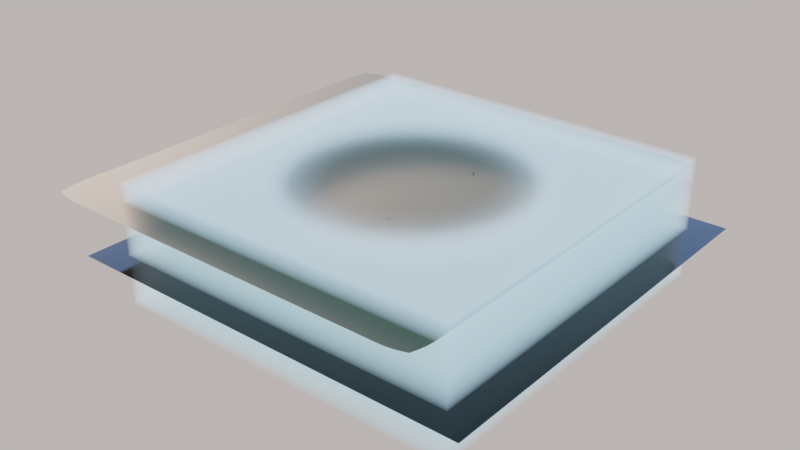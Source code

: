 # Source: terrain.blend  (saved by Blender 2.93.21; exported with 4.5.12 LTS)
import bpy
from mathutils import Matrix  # noqa: F401  (used for matrix-valued properties, if any)

bpy.ops.wm.read_factory_settings(use_empty=True)
scene = bpy.context.scene
scene.name = 'tropical'

# ---- collections
col_tropical_collection = bpy.data.collections.new('tropical collection'); scene.collection.children.link(col_tropical_collection)

# ---- materials (node trees are filled in below, after node groups)
mat_tropical_basic_terrain = bpy.data.materials.new('Tropical basic terrain')
mat_tropical_basic_terrain.use_transparent_shadow = False
mat_fog = bpy.data.materials.new('fog')
mat_fog.use_transparent_shadow = False
mat_water_basic_001 = bpy.data.materials.new('water basic.001')
mat_water_basic_001.use_transparent_shadow = False

# ---- material node trees
mat_tropical_basic_terrain.use_nodes = True; mat_tropical_basic_terrain.node_tree.nodes.clear()
mat_fog.use_nodes = True; mat_fog.node_tree.nodes.clear()
_N = mat_fog.node_tree.nodes; _L = mat_fog.node_tree.links
n0 = _N.new('ShaderNodeOutputMaterial'); n0.name = 'Material Output'; n0.location = (300, 300)
n1 = _N.new('ShaderNodeVolumePrincipled'); n1.name = 'Principled Volume'; n1.location = (-103, 299)
n1.inputs[0].default_value = (0.4895, 0.6519, 0.7174, 1.0)
n1.inputs[4].default_value = 0.1727
n1.inputs[5].default_value = (0.03369, 0.03369, 0.03369, 1.0)
n1.inputs[7].default_value = (0.2546, 0.3873, 0.4298, 1.0)
n2 = _N.new('ShaderNodeTexGradient'); n2.name = 'Gradient Texture'; n2.location = (-687, 111)
n2.gradient_type = 'SPHERICAL'
n3 = _N.new('ShaderNodeMapping'); n3.name = 'Mapping'; n3.location = (-993, 203)
n3.inputs[1].default_value = (-1.39, -1.37, -0.8)
n3.inputs[3].default_value = (2.8, 2.8, 1.0)
n4 = _N.new('ShaderNodeTexCoord'); n4.name = 'Texture Coordinate'; n4.location = (-1196, 150)
n5 = _N.new('ShaderNodeValToRGB'); n5.name = 'ColorRamp'; n5.location = (-511, 192)
n5.color_ramp.interpolation = 'B_SPLINE'
while len(n5.color_ramp.elements) > 1: n5.color_ramp.elements.remove(n5.color_ramp.elements[-1])
n5.color_ramp.elements[0].position = 0.0; n5.color_ramp.elements[0].color = (0.3858, 0.3858, 0.3858, 1.0)
_e = n5.color_ramp.elements.new(0.1636); _e.color = (0.0, 0.0, 0.0, 1.0)
_e = n5.color_ramp.elements.new(0.5364); _e.color = (0.0, 0.0, 0.0, 1.0)
_L.new(n1.outputs[0], n0.inputs[1])
_L.new(n4.outputs[0], n3.inputs[0])
_L.new(n3.outputs[0], n2.inputs[0])
_L.new(n2.outputs[1], n5.inputs[0])
_L.new(n5.outputs[0], n1.inputs[6])
_L.new(n5.outputs[0], n1.inputs[2])
n0.is_active_output = True
mat_water_basic_001.use_nodes = True; mat_water_basic_001.node_tree.nodes.clear()

# ---- world
world_basic_sky = bpy.data.worlds.new('Basic Sky'); scene.world = world_basic_sky
world_basic_sky.use_nodes = True; world_basic_sky.node_tree.nodes.clear()
_N = world_basic_sky.node_tree.nodes; _L = world_basic_sky.node_tree.links
n0 = _N.new('NodeFrame'); n0.name = 'Frame'; n0.location = (-1189, 953)
n0.label = 'Insert here HDRI map'
n0.width = 1351
n1 = _N.new('ShaderNodeOutputWorld'); n1.name = 'World Output'; n1.location = (542, 300)
n2 = _N.new('ShaderNodeValToRGB'); n2.name = 'ColorRamp'; n2.location = (-324, 316)
n2.color_ramp.interpolation = 'B_SPLINE'
while len(n2.color_ramp.elements) > 1: n2.color_ramp.elements.remove(n2.color_ramp.elements[-1])
n2.color_ramp.elements[0].position = 0.0; n2.color_ramp.elements[0].color = (0.0363, 0.01686, 0.007901, 1.0)
_e = n2.color_ramp.elements.new(0.05); _e.color = (0.6109, 0.6133, 0.6206, 1.0)
_e = n2.color_ramp.elements.new(0.2091); _e.color = (0.3762, 0.5604, 1.0, 1.0)
_e = n2.color_ramp.elements.new(0.7); _e.color = (0.04394, 0.1083, 0.3, 1.0)
n3 = _N.new('ShaderNodeTexCoord'); n3.name = 'Texture Coordinate'; n3.location = (-1146, 333)
n4 = _N.new('ShaderNodeMapping'); n4.name = 'Mapping'; n4.location = (-976, 355)
n4.inputs[1].default_value = (0.06, 0.0, 0.0)
n4.inputs[2].default_value = (0.0, 1.571, 0.0)
n5 = _N.new('ShaderNodeTexGradient'); n5.name = 'Gradient Texture'; n5.location = (-609, 272)
n6 = _N.new('ShaderNodeBackground'); n6.name = 'Background'; n6.location = (325, 319)
n6.inputs[1].default_value = 4.0
n7 = _N.new('ShaderNodeMix'); n7.name = 'Mix'; n7.location = (1181, -270)
n7.data_type = 'RGBA'
n7.inputs[0].default_value = 0.8583
n8 = _N.new('ShaderNodeTexCoord'); n8.name = 'Texture Coordinate.001'; n8.location = (30, -211)
n8.object = None
n9 = _N.new('ShaderNodeTexEnvironment'); n9.name = 'Environment Texture'; n9.location = (522, -30)
n9.width = 301
n10 = _N.new('ShaderNodeBrightContrast'); n10.name = 'Bright/Contrast'; n10.location = (1014, -305)
n10.inputs[1].default_value = -1.4
n10.inputs[2].default_value = 0.8
n11 = _N.new('ShaderNodeHueSaturation'); n11.name = 'Hue Saturation Value'; n11.location = (834, -263)
n11.inputs[0].default_value = 0.61
n11.inputs[2].default_value = 0.32
n12 = _N.new('ShaderNodeMapping'); n12.name = 'Mapping.001'; n12.location = (204, -109)
n7.parent = n0
n8.parent = n0
n9.parent = n0
n10.parent = n0
n11.parent = n0
n12.parent = n0
_L.new(n6.outputs[0], n1.inputs[0])
_L.new(n5.outputs[0], n2.inputs[0])
_L.new(n3.outputs[0], n4.inputs[0])
_L.new(n4.outputs[0], n5.inputs[0])
_L.new(n9.outputs[0], n11.inputs[4])
_L.new(n2.outputs[0], n7.inputs[7])
_L.new(n7.outputs[2], n6.inputs[0])
_L.new(n12.outputs[0], n9.inputs[0])
_L.new(n11.outputs[0], n10.inputs[0])
_L.new(n10.outputs[0], n7.inputs[6])
_L.new(n8.outputs[0], n12.inputs[0])
n1.is_active_output = True
world_basic_sky.color = (0.05088, 0.05088, 0.05088)
world_basic_sky.use_sun_shadow = False
world_basic_sky.sun_shadow_jitter_overblur = 0.0

# ---- lights
light_light = bpy.data.lights.new('Light', 'SUN')
light_light.color = (1.0, 0.7084, 0.5496)
light_light.transmission_factor = 0.0
light_light.cutoff_distance = 30.0
light_light.angle = 0.07018
light_light.energy = 5.98
light_light.shadow_buffer_clip_start = 1.001
light_light.shadow_soft_size = 0.1
light_light.shadow_cascade_max_distance = 1000.0

# ---- meshes
me_plane = bpy.data.meshes.new('Plane')
me_plane.from_pydata([(-1.498, -1.498, -1.16e-09), (1.498, -1.498, -1.16e-09), (-1.498, 1.498, -1.16e-09), (1.498, 1.498, -1.16e-09), (-1.498, 1.226, -1.16e-09), (-1.498, 0.9533, -1.16e-09), (-1.498, 0.6809, -1.16e-09), (-1.498, 0.4086, -1.16e-09), (-1.498, 0.1362, -1.16e-09), (-1.498, -0.1362, -1.16e-09), (-1.498, -0.4086, -1.16e-09), (-1.498, -0.6809, -1.16e-09), (-1.498, -0.9533, -1.16e-09), (-1.498, -1.226, -1.16e-09), (-1.226, -1.498, -1.16e-09), (-0.9533, -1.498, -1.16e-09), (-0.6809, -1.498, -1.16e-09), (-0.4086, -1.498, -1.16e-09), (-0.1362, -1.498, -1.16e-09), (0.1362, -1.498, -1.16e-09), (0.4086, -1.498, -1.16e-09), (0.6809, -1.498, -1.16e-09), (0.9533, -1.498, -1.16e-09), (1.226, -1.498, -1.16e-09), (1.498, -1.226, -1.16e-09), (1.498, -0.9533, -1.16e-09), (1.498, -0.6809, -1.16e-09), (1.498, -0.4086, -1.16e-09), (1.498, -0.1362, -1.16e-09), (1.498, 0.1362, -1.16e-09), (1.498, 0.4086, -1.16e-09), (1.498, 0.6809, -1.16e-09), (1.498, 0.9533, -1.16e-09), (1.498, 1.226, -1.16e-09), (1.226, 1.498, -1.16e-09), (0.9533, 1.498, -1.16e-09), (0.6809, 1.498, -1.16e-09), (0.4086, 1.498, -1.16e-09), (0.1362, 1.498, -1.16e-09), (-0.1362, 1.498, -1.16e-09), (-0.4086, 1.498, -1.16e-09), (-0.6809, 1.498, -1.16e-09), (-0.9533, 1.498, -1.16e-09), (-1.226, 1.498, -1.16e-09), (-0.8182, -0.8182, 0.0), (-0.8182, -0.6364, 0.0), (-0.8182, -0.4545, 0.0), (-0.8182, -0.2727, 0.0), (-0.8182, -0.09091, 0.0), (-0.8182, 0.09091, 0.0), (-0.8182, 0.2727, 0.0), (-0.8182, 0.4545, 0.0), (-0.8182, 0.6364, 0.0), (-0.8182, 0.8182, 0.0), (-0.6364, -0.8182, 0.0), (-0.6364, 0.8182, 0.0), (-0.4545, -0.8182, 0.0), (-0.4545, 0.8182, 0.0), (-0.2727, -0.8182, 0.0), (-0.2727, 0.8182, 0.0), (-0.09091, -0.8182, 0.0), (-0.09091, 0.8182, 0.0), (0.09091, -0.8182, 0.0), (0.09091, 0.8182, 0.0), (0.2727, -0.8182, 0.0), (0.2727, 0.8182, 0.0), (0.4545, -0.8182, 0.0), (0.4545, 0.8182, 0.0), (0.6364, -0.8182, 0.0), (0.6364, 0.8182, 0.0), (0.8182, -0.8182, 0.0), (0.8182, -0.6364, 0.0), (0.8182, -0.4545, 0.0), (0.8182, -0.2727, 0.0), (0.8182, -0.09091, 0.0), (0.8182, 0.09091, 0.0), (0.8182, 0.2727, 0.0), (0.8182, 0.4545, 0.0), (0.8182, 0.6364, 0.0), (0.8182, 0.8182, 0.0)], [], [(79, 33, 3, 34), (4, 53, 43, 2), (53, 55, 42, 43), (55, 57, 41, 42), (57, 59, 40, 41), (59, 61, 39, 40), (61, 63, 38, 39), (63, 65, 37, 38), (65, 67, 36, 37), (67, 69, 35, 36), (69, 79, 34, 35), (0, 14, 44, 13), (13, 44, 45, 12), (12, 45, 46, 11), (11, 46, 47, 10), (10, 47, 48, 9), (9, 48, 49, 8), (8, 49, 50, 7), (7, 50, 51, 6), (6, 51, 52, 5), (5, 52, 53, 4), (14, 15, 54, 44), (15, 16, 56, 54), (16, 17, 58, 56), (17, 18, 60, 58), (18, 19, 62, 60), (19, 20, 64, 62), (20, 21, 66, 64), (21, 22, 68, 66), (22, 23, 70, 68), (23, 1, 24, 70), (70, 24, 25, 71), (71, 25, 26, 72), (72, 26, 27, 73), (73, 27, 28, 74), (74, 28, 29, 75), (75, 29, 30, 76), (76, 30, 31, 77), (77, 31, 32, 78), (78, 32, 33, 79)])
me_plane.polygons.foreach_set('use_smooth', [True] * 40)
_uv = me_plane.uv_layers.new(name='UVMap')
_uv.uv.foreach_set('vector', [0.9091, 0.9091, 1.0, 0.9091, 1.0, 1.0, 0.9091, 1.0, 0.0, 0.9091, 0.09091, 0.9091, 0.09091, 1.0, 0.0, 1.0, 0.09091, 0.9091, 0.1818, 0.9091, 0.1818, 1.0, 0.09091, 1.0, 0.1818, 0.9091, 0.2727, 0.9091, 0.2727, 1.0, 0.1818, 1.0, 0.2727, 0.9091, 0.3636, 0.9091, 0.3636, 1.0, 0.2727, 1.0, 0.3636, 0.9091, 0.4545, 0.9091, 0.4545, 1.0, 0.3636, 1.0, 0.4545, 0.9091, 0.5455, 0.9091, 0.5455, 1.0, 0.4545, 1.0, 0.5455, 0.9091, 0.6364, 0.9091, 0.6364, 1.0, 0.5455, 1.0, 0.6364, 0.9091, 0.7273, 0.9091, 0.7273, 1.0, 0.6364, 1.0, 0.7273, 0.9091, 0.8182, 0.9091, 0.8182, 1.0, 0.7273, 1.0, 0.8182, 0.9091, 0.9091, 0.9091, 0.9091, 1.0, 0.8182, 1.0, 0.0, 0.0, 0.09091, 0.0, 0.09091, 0.09091, 0.0, 0.09091, 0.0, 0.09091, 0.09091, 0.09091, 0.09091, 0.1818, 0.0, 0.1818, 0.0, 0.1818, 0.09091, 0.1818, 0.09091, 0.2727, 0.0, 0.2727, 0.0, 0.2727, 0.09091, 0.2727, 0.09091, 0.3636, 0.0, 0.3636, 0.0, 0.3636, 0.09091, 0.3636, 0.09091, 0.4545, 0.0, 0.4545, 0.0, 0.4545, 0.09091, 0.4545, 0.09091, 0.5455, 0.0, 0.5455, 0.0, 0.5455, 0.09091, 0.5455, 0.09091, 0.6364, 0.0, 0.6364, 0.0, 0.6364, 0.09091, 0.6364, 0.09091, 0.7273, 0.0, 0.7273, 0.0, 0.7273, 0.09091, 0.7273, 0.09091, 0.8182, 0.0, 0.8182, 0.0, 0.8182, 0.09091, 0.8182, 0.09091, 0.9091, 0.0, 0.9091, 0.09091, 0.0, 0.1818, 0.0, 0.1818, 0.09091, 0.09091, 0.09091, 0.1818, 0.0, 0.2727, 0.0, 0.2727, 0.09091, 0.1818, 0.09091, 0.2727, 0.0, 0.3636, 0.0, 0.3636, 0.09091, 0.2727, 0.09091, 0.3636, 0.0, 0.4545, 0.0, 0.4545, 0.09091, 0.3636, 0.09091, 0.4545, 0.0, 0.5455, 0.0, 0.5455, 0.09091, 0.4545, 0.09091, 0.5455, 0.0, 0.6364, 0.0, 0.6364, 0.09091, 0.5455, 0.09091, 0.6364, 0.0, 0.7273, 0.0, 0.7273, 0.09091, 0.6364, 0.09091, 0.7273, 0.0, 0.8182, 0.0, 0.8182, 0.09091, 0.7273, 0.09091, 0.8182, 0.0, 0.9091, 0.0, 0.9091, 0.09091, 0.8182, 0.09091, 0.9091, 0.0, 1.0, 0.0, 1.0, 0.09091, 0.9091, 0.09091, 0.9091, 0.09091, 1.0, 0.09091, 1.0, 0.1818, 0.9091, 0.1818, 0.9091, 0.1818, 1.0, 0.1818, 1.0, 0.2727, 0.9091, 0.2727, 0.9091, 0.2727, 1.0, 0.2727, 1.0, 0.3636, 0.9091, 0.3636, 0.9091, 0.3636, 1.0, 0.3636, 1.0, 0.4545, 0.9091, 0.4545, 0.9091, 0.4545, 1.0, 0.4545, 1.0, 0.5455, 0.9091, 0.5455, 0.9091, 0.5455, 1.0, 0.5455, 1.0, 0.6364, 0.9091, 0.6364, 0.9091, 0.6364, 1.0, 0.6364, 1.0, 0.7273, 0.9091, 0.7273, 0.9091, 0.7273, 1.0, 0.7273, 1.0, 0.8182, 0.9091, 0.8182, 0.9091, 0.8182, 1.0, 0.8182, 1.0, 0.9091, 0.9091, 0.9091])
me_plane.materials.append(mat_tropical_basic_terrain)
me_plane.use_remesh_preserve_volume = False
me_plane.use_remesh_preserve_attributes = False
me_plane.use_mirror_vertex_groups = False
me_plane.update()
me_plane_001 = bpy.data.meshes.new('Plane.001')
me_plane_001.from_pydata([(-0.4545, -0.4545, 0.0), (-0.4545, -0.2727, 0.0), (-0.4545, -0.09091, 0.0), (-0.4545, 0.09091, 0.0), (-0.4545, 0.2727, 0.0), (-0.4545, 0.4545, 0.0), (-0.2727, -0.4545, 0.0), (-0.2727, -0.2727, 0.0), (-0.2727, -0.09091, 0.0), (-0.2727, 0.09091, 0.0), (-0.2727, 0.2727, 0.0), (-0.2727, 0.4545, 0.0), (-0.09091, -0.4545, 0.0), (-0.09091, -0.2727, 0.0), (-0.09091, -0.09091, 0.0), (-0.09091, 0.09091, 0.0), (-0.09091, 0.2727, 0.0), (-0.09091, 0.4545, 0.0), (0.09091, -0.4545, 0.0), (0.09091, -0.2727, 0.0), (0.09091, -0.09091, 0.0), (0.09091, 0.09091, 0.0), (0.09091, 0.2727, 0.0), (0.09091, 0.4545, 0.0), (0.2727, -0.4545, 0.0), (0.2727, -0.2727, 0.0), (0.2727, -0.09091, 0.0), (0.2727, 0.09091, 0.0), (0.2727, 0.2727, 0.0), (0.2727, 0.4545, 0.0), (0.4545, -0.4545, 0.0), (0.4545, -0.2727, 0.0), (0.4545, -0.09091, 0.0), (0.4545, 0.09091, 0.0), (0.4545, 0.2727, 0.0), (0.4545, 0.4545, 0.0)], [], [(0, 6, 7, 1), (1, 7, 8, 2), (2, 8, 9, 3), (3, 9, 10, 4), (4, 10, 11, 5), (6, 12, 13, 7), (7, 13, 14, 8), (8, 14, 15, 9), (9, 15, 16, 10), (10, 16, 17, 11), (12, 18, 19, 13), (13, 19, 20, 14), (14, 20, 21, 15), (15, 21, 22, 16), (16, 22, 23, 17), (18, 24, 25, 19), (19, 25, 26, 20), (20, 26, 27, 21), (21, 27, 28, 22), (22, 28, 29, 23), (24, 30, 31, 25), (25, 31, 32, 26), (26, 32, 33, 27), (27, 33, 34, 28), (28, 34, 35, 29)])
me_plane_001.polygons.foreach_set('use_smooth', [True] * 25)
_uv = me_plane_001.uv_layers.new(name='UVMap')
_uv.uv.foreach_set('vector', [0.2727, 0.2727, 0.3636, 0.2727, 0.3636, 0.3636, 0.2727, 0.3636, 0.2727, 0.3636, 0.3636, 0.3636, 0.3636, 0.4545, 0.2727, 0.4545, 0.2727, 0.4545, 0.3636, 0.4545, 0.3636, 0.5455, 0.2727, 0.5455, 0.2727, 0.5455, 0.3636, 0.5455, 0.3636, 0.6364, 0.2727, 0.6364, 0.2727, 0.6364, 0.3636, 0.6364, 0.3636, 0.7273, 0.2727, 0.7273, 0.3636, 0.2727, 0.4545, 0.2727, 0.4545, 0.3636, 0.3636, 0.3636, 0.3636, 0.3636, 0.4545, 0.3636, 0.4545, 0.4545, 0.3636, 0.4545, 0.3636, 0.4545, 0.4545, 0.4545, 0.4545, 0.5455, 0.3636, 0.5455, 0.3636, 0.5455, 0.4545, 0.5455, 0.4545, 0.6364, 0.3636, 0.6364, 0.3636, 0.6364, 0.4545, 0.6364, 0.4545, 0.7273, 0.3636, 0.7273, 0.4545, 0.2727, 0.5455, 0.2727, 0.5455, 0.3636, 0.4545, 0.3636, 0.4545, 0.3636, 0.5455, 0.3636, 0.5455, 0.4545, 0.4545, 0.4545, 0.4545, 0.4545, 0.5455, 0.4545, 0.5455, 0.5455, 0.4545, 0.5455, 0.4545, 0.5455, 0.5455, 0.5455, 0.5455, 0.6364, 0.4545, 0.6364, 0.4545, 0.6364, 0.5455, 0.6364, 0.5455, 0.7273, 0.4545, 0.7273, 0.5455, 0.2727, 0.6364, 0.2727, 0.6364, 0.3636, 0.5455, 0.3636, 0.5455, 0.3636, 0.6364, 0.3636, 0.6364, 0.4545, 0.5455, 0.4545, 0.5455, 0.4545, 0.6364, 0.4545, 0.6364, 0.5455, 0.5455, 0.5455, 0.5455, 0.5455, 0.6364, 0.5455, 0.6364, 0.6364, 0.5455, 0.6364, 0.5455, 0.6364, 0.6364, 0.6364, 0.6364, 0.7273, 0.5455, 0.7273, 0.6364, 0.2727, 0.7273, 0.2727, 0.7273, 0.3636, 0.6364, 0.3636, 0.6364, 0.3636, 0.7273, 0.3636, 0.7273, 0.4545, 0.6364, 0.4545, 0.6364, 0.4545, 0.7273, 0.4545, 0.7273, 0.5455, 0.6364, 0.5455, 0.6364, 0.5455, 0.7273, 0.5455, 0.7273, 0.6364, 0.6364, 0.6364, 0.6364, 0.6364, 0.7273, 0.6364, 0.7273, 0.7273, 0.6364, 0.7273])
me_plane_001.materials.append(mat_tropical_basic_terrain)
me_plane_001.use_remesh_preserve_volume = False
me_plane_001.use_remesh_preserve_attributes = False
me_plane_001.use_mirror_vertex_groups = False
me_plane_001.update()
me_plane_002 = bpy.data.meshes.new('Plane.002')
me_plane_002.from_pydata([(-0.8182, -0.8182, 0.0), (-0.8182, -0.6364, 0.0), (-0.8182, -0.4545, 0.0), (-0.8182, -0.2727, 0.0), (-0.8182, -0.09091, 0.0), (-0.8182, 0.09091, 0.0), (-0.8182, 0.2727, 0.0), (-0.8182, 0.4545, 0.0), (-0.8182, 0.6364, 0.0), (-0.8182, 0.8182, 0.0), (-0.6364, -0.8182, 0.0), (-0.6364, -0.6364, 0.0), (-0.6364, -0.4545, 0.0), (-0.6364, -0.2727, 0.0), (-0.6364, -0.09091, 0.0), (-0.6364, 0.09091, 0.0), (-0.6364, 0.2727, 0.0), (-0.6364, 0.4545, 0.0), (-0.6364, 0.6364, 0.0), (-0.6364, 0.8182, 0.0), (-0.4545, -0.8182, 0.0), (-0.4545, -0.6364, 0.0), (-0.4545, -0.4545, 0.0), (-0.4545, -0.2727, 0.0), (-0.4545, -0.09091, 0.0), (-0.4545, 0.09091, 0.0), (-0.4545, 0.2727, 0.0), (-0.4545, 0.4545, 0.0), (-0.4545, 0.6364, 0.0), (-0.4545, 0.8182, 0.0), (-0.2727, -0.8182, 0.0), (-0.2727, -0.6364, 0.0), (-0.2727, -0.4545, 0.0), (-0.2727, 0.4545, 0.0), (-0.2727, 0.6364, 0.0), (-0.2727, 0.8182, 0.0), (-0.09091, -0.8182, 0.0), (-0.09091, -0.6364, 0.0), (-0.09091, -0.4545, 0.0), (-0.09091, 0.4545, 0.0), (-0.09091, 0.6364, 0.0), (-0.09091, 0.8182, 0.0), (0.09091, -0.8182, 0.0), (0.09091, -0.6364, 0.0), (0.09091, -0.4545, 0.0), (0.09091, 0.4545, 0.0), (0.09091, 0.6364, 0.0), (0.09091, 0.8182, 0.0), (0.2727, -0.8182, 0.0), (0.2727, -0.6364, 0.0), (0.2727, -0.4545, 0.0), (0.2727, 0.4545, 0.0), (0.2727, 0.6364, 0.0), (0.2727, 0.8182, 0.0), (0.4545, -0.8182, 0.0), (0.4545, -0.6364, 0.0), (0.4545, -0.4545, 0.0), (0.4545, -0.2727, 0.0), (0.4545, -0.09091, 0.0), (0.4545, 0.09091, 0.0), (0.4545, 0.2727, 0.0), (0.4545, 0.4545, 0.0), (0.4545, 0.6364, 0.0), (0.4545, 0.8182, 0.0), (0.6364, -0.8182, 0.0), (0.6364, -0.6364, 0.0), (0.6364, -0.4545, 0.0), (0.6364, -0.2727, 0.0), (0.6364, -0.09091, 0.0), (0.6364, 0.09091, 0.0), (0.6364, 0.2727, 0.0), (0.6364, 0.4545, 0.0), (0.6364, 0.6364, 0.0), (0.6364, 0.8182, 0.0), (0.8182, -0.8182, 0.0), (0.8182, -0.6364, 0.0), (0.8182, -0.4545, 0.0), (0.8182, -0.2727, 0.0), (0.8182, -0.09091, 0.0), (0.8182, 0.09091, 0.0), (0.8182, 0.2727, 0.0), (0.8182, 0.4545, 0.0), (0.8182, 0.6364, 0.0), (0.8182, 0.8182, 0.0)], [], [(0, 10, 11, 1), (1, 11, 12, 2), (2, 12, 13, 3), (3, 13, 14, 4), (4, 14, 15, 5), (5, 15, 16, 6), (6, 16, 17, 7), (7, 17, 18, 8), (8, 18, 19, 9), (10, 20, 21, 11), (11, 21, 22, 12), (12, 22, 23, 13), (13, 23, 24, 14), (14, 24, 25, 15), (15, 25, 26, 16), (16, 26, 27, 17), (17, 27, 28, 18), (18, 28, 29, 19), (20, 30, 31, 21), (21, 31, 32, 22), (27, 33, 34, 28), (28, 34, 35, 29), (30, 36, 37, 31), (31, 37, 38, 32), (33, 39, 40, 34), (34, 40, 41, 35), (36, 42, 43, 37), (37, 43, 44, 38), (39, 45, 46, 40), (40, 46, 47, 41), (42, 48, 49, 43), (43, 49, 50, 44), (45, 51, 52, 46), (46, 52, 53, 47), (48, 54, 55, 49), (49, 55, 56, 50), (51, 61, 62, 52), (52, 62, 63, 53), (54, 64, 65, 55), (55, 65, 66, 56), (56, 66, 67, 57), (57, 67, 68, 58), (58, 68, 69, 59), (59, 69, 70, 60), (60, 70, 71, 61), (61, 71, 72, 62), (62, 72, 73, 63), (64, 74, 75, 65), (65, 75, 76, 66), (66, 76, 77, 67), (67, 77, 78, 68), (68, 78, 79, 69), (69, 79, 80, 70), (70, 80, 81, 71), (71, 81, 82, 72), (72, 82, 83, 73)])
me_plane_002.polygons.foreach_set('use_smooth', [True] * 56)
_uv = me_plane_002.uv_layers.new(name='UVMap')
_uv.uv.foreach_set('vector', [0.09091, 0.09091, 0.1818, 0.09091, 0.1818, 0.1818, 0.09091, 0.1818, 0.09091, 0.1818, 0.1818, 0.1818, 0.1818, 0.2727, 0.09091, 0.2727, 0.09091, 0.2727, 0.1818, 0.2727, 0.1818, 0.3636, 0.09091, 0.3636, 0.09091, 0.3636, 0.1818, 0.3636, 0.1818, 0.4545, 0.09091, 0.4545, 0.09091, 0.4545, 0.1818, 0.4545, 0.1818, 0.5455, 0.09091, 0.5455, 0.09091, 0.5455, 0.1818, 0.5455, 0.1818, 0.6364, 0.09091, 0.6364, 0.09091, 0.6364, 0.1818, 0.6364, 0.1818, 0.7273, 0.09091, 0.7273, 0.09091, 0.7273, 0.1818, 0.7273, 0.1818, 0.8182, 0.09091, 0.8182, 0.09091, 0.8182, 0.1818, 0.8182, 0.1818, 0.9091, 0.09091, 0.9091, 0.1818, 0.09091, 0.2727, 0.09091, 0.2727, 0.1818, 0.1818, 0.1818, 0.1818, 0.1818, 0.2727, 0.1818, 0.2727, 0.2727, 0.1818, 0.2727, 0.1818, 0.2727, 0.2727, 0.2727, 0.2727, 0.3636, 0.1818, 0.3636, 0.1818, 0.3636, 0.2727, 0.3636, 0.2727, 0.4545, 0.1818, 0.4545, 0.1818, 0.4545, 0.2727, 0.4545, 0.2727, 0.5455, 0.1818, 0.5455, 0.1818, 0.5455, 0.2727, 0.5455, 0.2727, 0.6364, 0.1818, 0.6364, 0.1818, 0.6364, 0.2727, 0.6364, 0.2727, 0.7273, 0.1818, 0.7273, 0.1818, 0.7273, 0.2727, 0.7273, 0.2727, 0.8182, 0.1818, 0.8182, 0.1818, 0.8182, 0.2727, 0.8182, 0.2727, 0.9091, 0.1818, 0.9091, 0.2727, 0.09091, 0.3636, 0.09091, 0.3636, 0.1818, 0.2727, 0.1818, 0.2727, 0.1818, 0.3636, 0.1818, 0.3636, 0.2727, 0.2727, 0.2727, 0.2727, 0.7273, 0.3636, 0.7273, 0.3636, 0.8182, 0.2727, 0.8182, 0.2727, 0.8182, 0.3636, 0.8182, 0.3636, 0.9091, 0.2727, 0.9091, 0.3636, 0.09091, 0.4545, 0.09091, 0.4545, 0.1818, 0.3636, 0.1818, 0.3636, 0.1818, 0.4545, 0.1818, 0.4545, 0.2727, 0.3636, 0.2727, 0.3636, 0.7273, 0.4545, 0.7273, 0.4545, 0.8182, 0.3636, 0.8182, 0.3636, 0.8182, 0.4545, 0.8182, 0.4545, 0.9091, 0.3636, 0.9091, 0.4545, 0.09091, 0.5455, 0.09091, 0.5455, 0.1818, 0.4545, 0.1818, 0.4545, 0.1818, 0.5455, 0.1818, 0.5455, 0.2727, 0.4545, 0.2727, 0.4545, 0.7273, 0.5455, 0.7273, 0.5455, 0.8182, 0.4545, 0.8182, 0.4545, 0.8182, 0.5455, 0.8182, 0.5455, 0.9091, 0.4545, 0.9091, 0.5455, 0.09091, 0.6364, 0.09091, 0.6364, 0.1818, 0.5455, 0.1818, 0.5455, 0.1818, 0.6364, 0.1818, 0.6364, 0.2727, 0.5455, 0.2727, 0.5455, 0.7273, 0.6364, 0.7273, 0.6364, 0.8182, 0.5455, 0.8182, 0.5455, 0.8182, 0.6364, 0.8182, 0.6364, 0.9091, 0.5455, 0.9091, 0.6364, 0.09091, 0.7273, 0.09091, 0.7273, 0.1818, 0.6364, 0.1818, 0.6364, 0.1818, 0.7273, 0.1818, 0.7273, 0.2727, 0.6364, 0.2727, 0.6364, 0.7273, 0.7273, 0.7273, 0.7273, 0.8182, 0.6364, 0.8182, 0.6364, 0.8182, 0.7273, 0.8182, 0.7273, 0.9091, 0.6364, 0.9091, 0.7273, 0.09091, 0.8182, 0.09091, 0.8182, 0.1818, 0.7273, 0.1818, 0.7273, 0.1818, 0.8182, 0.1818, 0.8182, 0.2727, 0.7273, 0.2727, 0.7273, 0.2727, 0.8182, 0.2727, 0.8182, 0.3636, 0.7273, 0.3636, 0.7273, 0.3636, 0.8182, 0.3636, 0.8182, 0.4545, 0.7273, 0.4545, 0.7273, 0.4545, 0.8182, 0.4545, 0.8182, 0.5455, 0.7273, 0.5455, 0.7273, 0.5455, 0.8182, 0.5455, 0.8182, 0.6364, 0.7273, 0.6364, 0.7273, 0.6364, 0.8182, 0.6364, 0.8182, 0.7273, 0.7273, 0.7273, 0.7273, 0.7273, 0.8182, 0.7273, 0.8182, 0.8182, 0.7273, 0.8182, 0.7273, 0.8182, 0.8182, 0.8182, 0.8182, 0.9091, 0.7273, 0.9091, 0.8182, 0.09091, 0.9091, 0.09091, 0.9091, 0.1818, 0.8182, 0.1818, 0.8182, 0.1818, 0.9091, 0.1818, 0.9091, 0.2727, 0.8182, 0.2727, 0.8182, 0.2727, 0.9091, 0.2727, 0.9091, 0.3636, 0.8182, 0.3636, 0.8182, 0.3636, 0.9091, 0.3636, 0.9091, 0.4545, 0.8182, 0.4545, 0.8182, 0.4545, 0.9091, 0.4545, 0.9091, 0.5455, 0.8182, 0.5455, 0.8182, 0.5455, 0.9091, 0.5455, 0.9091, 0.6364, 0.8182, 0.6364, 0.8182, 0.6364, 0.9091, 0.6364, 0.9091, 0.7273, 0.8182, 0.7273, 0.8182, 0.7273, 0.9091, 0.7273, 0.9091, 0.8182, 0.8182, 0.8182, 0.8182, 0.8182, 0.9091, 0.8182, 0.9091, 0.9091, 0.8182, 0.9091])
me_plane_002.materials.append(mat_tropical_basic_terrain)
me_plane_002.use_remesh_preserve_volume = False
me_plane_002.use_remesh_preserve_attributes = False
me_plane_002.use_mirror_vertex_groups = False
me_plane_002.update()
me_cube_001 = bpy.data.meshes.new('Cube.001')
me_cube_001.from_pydata([(-1.0, -1.0, -1.0), (-1.0, -1.0, 1.0), (-1.0, 1.0, -1.0), (-1.0, 1.0, 1.0), (1.0, -1.0, -1.0), (1.0, -1.0, 1.0), (1.0, 1.0, -1.0), (1.0, 1.0, 1.0)], [], [(0, 1, 3, 2), (2, 3, 7, 6), (6, 7, 5, 4), (4, 5, 1, 0), (2, 6, 4, 0), (7, 3, 1, 5)])
_uv = me_cube_001.uv_layers.new(name='UVMap')
_uv.uv.foreach_set('vector', [0.375, 0.0, 0.625, 0.0, 0.625, 0.25, 0.375, 0.25, 0.375, 0.25, 0.625, 0.25, 0.625, 0.5, 0.375, 0.5, 0.375, 0.5, 0.625, 0.5, 0.625, 0.75, 0.375, 0.75, 0.375, 0.75, 0.625, 0.75, 0.625, 1.0, 0.375, 1.0, 0.125, 0.5, 0.375, 0.5, 0.375, 0.75, 0.125, 0.75, 0.625, 0.5, 0.875, 0.5, 0.875, 0.75, 0.625, 0.75])
me_cube_001.materials.append(mat_fog)
me_cube_001.use_remesh_preserve_volume = False
me_cube_001.use_remesh_preserve_attributes = False
me_cube_001.use_mirror_vertex_groups = False
me_cube_001.update()
me_plane_003 = bpy.data.meshes.new('Plane.003')
me_plane_003.from_pydata([(-1.0, -1.0, 0.0), (1.0, -1.0, 0.0), (-1.0, 1.0, 0.0), (1.0, 1.0, 0.0)], [], [(0, 1, 3, 2)])
_uv = me_plane_003.uv_layers.new(name='UVMap')
_uv.uv.foreach_set('vector', [0.0, 0.0, 1.0, 0.0, 1.0, 1.0, 0.0, 1.0])
me_plane_003.materials.append(mat_water_basic_001)
me_plane_003.use_remesh_preserve_volume = False
me_plane_003.use_remesh_preserve_attributes = False
me_plane_003.use_mirror_vertex_groups = False
me_plane_003.update()

# ---- objects
ob_tropical_sun = bpy.data.objects.new('Tropical Sun', light_light)
ob_tropical_terrain_low_detail = bpy.data.objects.new('Tropical Terrain Low detail', me_plane)
ob_tropical_terrain_high_detail = bpy.data.objects.new('Tropical Terrain High detail', me_plane_001)
ob_tropical_terrain_medium_detail = bpy.data.objects.new('Tropical Terrain Medium detail', me_plane_002)
ob_tropical_terrain_box = bpy.data.objects.new('Tropical Terrain box', None)
ob_tropical_texture_displace_lock__you_can_move_also_to_generate = bpy.data.objects.new('Tropical texture displace lock (you can move also to generate)', None)
ob_tropical_fog_domain = bpy.data.objects.new('Tropical fog domain', me_cube_001)
ob_tropical_water_plane = bpy.data.objects.new('Tropical Water plane', me_plane_003)
_N = mat_tropical_basic_terrain.node_tree.nodes; _L = mat_tropical_basic_terrain.node_tree.links
n0 = _N.new('ShaderNodeTexCoord'); n0.name = 'Texture Coordinate'; n0.location = (-1314, 220)
n0.object = ob_tropical_texture_displace_lock__you_can_move_also_to_generate
n1 = _N.new('ShaderNodeNewGeometry'); n1.name = 'Geometry'; n1.location = (-1473, -96)
n2 = _N.new('ShaderNodeNormal'); n2.name = 'Normal'; n2.location = (-1280, -94)
n3 = _N.new('ShaderNodeMapping'); n3.name = 'Mapping'; n3.location = (-1077, 113)
n3.inputs[1].default_value = (0.0, 1.1, 0.0)
n4 = _N.new('ShaderNodeTexNoise'); n4.name = 'Musgrave Texture'; n4.location = (-895, 106)
n4.width = 150
n4.noise_type = 'RIDGED_MULTIFRACTAL'
n4.normalize = False
n4.inputs[2].default_value = 4.2
n4.inputs[3].default_value = 10.3
n4.inputs[4].default_value = 0.6372
n4.inputs[5].default_value = 1.94
n4.inputs[6].default_value = 0.65
n4.inputs[7].default_value = 20.25
n5 = _N.new('ShaderNodeBump'); n5.name = 'Bump'; n5.location = (-379, -113)
n5.inputs[0].default_value = 0.7833
n5.inputs[1].default_value = 2.0
n5.inputs[2].default_value = 1.0
n6 = _N.new('ShaderNodeValToRGB'); n6.name = 'ColorRamp'; n6.location = (-691, 70)
while len(n6.color_ramp.elements) > 1: n6.color_ramp.elements.remove(n6.color_ramp.elements[-1])
n6.color_ramp.elements[0].position = 0.0; n6.color_ramp.elements[0].color = (1.0, 1.0, 1.0, 1.0)
_e = n6.color_ramp.elements.new(0.5591); _e.color = (0.5, 0.5, 0.5, 1.0)
_e = n6.color_ramp.elements.new(1.0); _e.color = (0.0, 0.0, 0.0, 1.0)
n7 = _N.new('ShaderNodeGamma'); n7.name = 'Gamma'; n7.location = (-1, 232)
n7.inputs[1].default_value = 1.65
n8 = _N.new('ShaderNodeValToRGB'); n8.name = 'ColorRamp.001'; n8.location = (-341, 218)
n8.color_ramp.interpolation = 'B_SPLINE'
while len(n8.color_ramp.elements) > 1: n8.color_ramp.elements.remove(n8.color_ramp.elements[-1])
n8.color_ramp.elements[0].position = 0.03977; n8.color_ramp.elements[0].color = (0.06017, 0.07646, 0.01822, 1.0)
_e = n8.color_ramp.elements.new(0.2727); _e.color = (0.1528, 0.09732, 0.0614, 1.0)
_e = n8.color_ramp.elements.new(0.5295); _e.color = (0.06679, 0.1213, 0.002422, 1.0)
_e = n8.color_ramp.elements.new(0.6636); _e.color = (0.09897, 0.07992, 0.06488, 1.0)
n9 = _N.new('ShaderNodeBrightContrast'); n9.name = 'Bright/Contrast'; n9.location = (21, -27)
n9.inputs[1].default_value = -0.16
n9.inputs[2].default_value = -1.48
n10 = _N.new('ShaderNodeHueSaturation'); n10.name = 'Hue Saturation Value'; n10.location = (207, 210)
n10.inputs[2].default_value = 2.0
n11 = _N.new('ShaderNodeBsdfPrincipled'); n11.name = 'Principled BSDF'; n11.location = (415, 214)
n11.distribution = 'GGX'
n11.subsurface_method = 'BURLEY'
n11.inputs[2].default_value = 0.7227
n11.inputs[3].default_value = 1.45
n11.inputs[20].default_value = 0.5345
n11.inputs[21].default_value = 1.2
n11.inputs[26].default_value = (0.2, 0.2, 0.2, 1.0)
n11.inputs[27].default_value = (0.0, 0.0, 0.0, 1.0)
n11.inputs[28].default_value = 1.0
n12 = _N.new('ShaderNodeOutputMaterial'); n12.name = 'Material Output'; n12.location = (736, 196)
_L.new(n11.outputs[0], n12.inputs[0])
_L.new(n5.outputs[0], n11.inputs[5])
_L.new(n6.outputs[0], n5.inputs[3])
_L.new(n3.outputs[0], n4.inputs[0])
_L.new(n4.outputs[0], n6.inputs[0])
_L.new(n5.outputs[0], n11.inputs[23])
_L.new(n0.outputs[3], n3.inputs[0])
_L.new(n1.outputs[1], n2.inputs[0])
_L.new(n2.outputs[0], n3.inputs[3])
_L.new(n6.outputs[0], n8.inputs[0])
_L.new(n8.outputs[0], n7.inputs[0])
_L.new(n10.outputs[0], n11.inputs[0])
_L.new(n7.outputs[0], n10.inputs[4])
_L.new(n6.outputs[0], n9.inputs[0])
_L.new(n9.outputs[0], n11.inputs[13])
_L.new(n9.outputs[0], n11.inputs[19])
_L.new(n9.outputs[0], n11.inputs[24])
n12.is_active_output = True
_N = mat_water_basic_001.node_tree.nodes; _L = mat_water_basic_001.node_tree.links
n0 = _N.new('ShaderNodeOutputMaterial'); n0.name = 'Material Output'; n0.location = (542, 300)
n1 = _N.new('ShaderNodeBsdfPrincipled'); n1.name = 'Principled BSDF'; n1.location = (252, 300)
n1.distribution = 'GGX'
n1.subsurface_method = 'BURLEY'
n1.inputs[0].default_value = (0.0, 0.0, 0.0, 1.0)
n1.inputs[2].default_value = 0.07273
n1.inputs[3].default_value = 1.4
n1.inputs[13].default_value = 1.0
n1.inputs[14].default_value = (0.07273, 0.07273, 0.07273, 1.0)
n1.inputs[18].default_value = 0.8682
n1.inputs[19].default_value = 0.25
n1.inputs[20].default_value = 0.05727
n1.inputs[27].default_value = (0.0, 0.0, 0.0, 1.0)
n1.inputs[28].default_value = 1.0
n2 = _N.new('ShaderNodeValToRGB'); n2.name = 'ColorRamp'; n2.location = (-254, 85)
n2.color_ramp.interpolation = 'B_SPLINE'
while len(n2.color_ramp.elements) > 1: n2.color_ramp.elements.remove(n2.color_ramp.elements[-1])
n2.color_ramp.elements[0].position = 0.15; n2.color_ramp.elements[0].color = (1.0, 1.0, 1.0, 1.0)
_e = n2.color_ramp.elements.new(0.2909); _e.color = (0.0, 0.0, 0.0, 1.0)
n3 = _N.new('ShaderNodeTexCoord'); n3.name = 'Texture Coordinate'; n3.location = (-960, 89)
n3.object = None
n4 = _N.new('ShaderNodeTexNoise'); n4.name = 'Noise Texture'; n4.location = (-518, 74)
n4.inputs[2].default_value = 199.2
n4.inputs[3].default_value = 2.41
n4.inputs[4].default_value = 0.875
n4.inputs[8].default_value = 0.22
n5 = _N.new('ShaderNodeBump'); n5.name = 'Bump'; n5.location = (29, -106)
n5.inputs[0].default_value = 0.08708
n5.inputs[1].default_value = 0.11
n5.inputs[2].default_value = 1.0
n6 = _N.new('ShaderNodeMapping'); n6.name = 'Mapping'; n6.location = (-740, 74)
n6.inputs[2].default_value = (0.0, 0.003021, 0.0)
_L.new(n1.outputs[0], n0.inputs[0])
_L.new(n5.outputs[0], n1.inputs[5])
_L.new(n3.outputs[3], n6.inputs[0])
_L.new(n5.outputs[0], n1.inputs[23])
_L.new(n2.outputs[0], n5.inputs[3])
_L.new(n6.outputs[0], n4.inputs[0])
_L.new(n4.outputs[0], n2.inputs[0])
n0.is_active_output = True

# ---- transforms, parenting, visibility, modifiers, constraints
ob_tropical_sun.parent = ob_tropical_terrain_box
ob_tropical_sun.matrix_parent_inverse = Matrix(((0.04176, -0.0, -0.0, -1.369e-08), (-0.0, 0.04448, 0.0, 6.628e-10), (-0.0, -0.0, 0.1, -0.0), (-0.0, 0.0, -0.0, 1.0)))
ob_tropical_sun.location = (-15.25, 3.495, 3.308)
ob_tropical_sun.rotation_euler = (5.455, 1.22, -4.565)
ob_tropical_sun.lock_rotations_4d = False
ob_tropical_sun.empty_display_type = 'ARROWS'
ob_tropical_sun.color = (0.0, 0.0, 0.0, 0.0)
ob_tropical_sun.lineart.crease_threshold = 0.0
ob_tropical_terrain_low_detail.parent = ob_tropical_terrain_box
ob_tropical_terrain_low_detail.matrix_parent_inverse = Matrix(((0.04176, -0.0, 0.0, 4.945), (-0.0, 0.04448, -0.0, 0.4083), (-0.0, 0.0, 0.1, -0.0), (-0.0, 0.0, -0.0, 1.0)))
ob_tropical_terrain_low_detail.location = (-118.4, -9.18, 0.04968)
ob_tropical_terrain_low_detail.scale = (17.93, 18.46, 10.0)
ob_tropical_terrain_low_detail.lock_rotation = (True, True, True)
ob_tropical_terrain_low_detail.lineart.crease_threshold = 0.0
_m = ob_tropical_terrain_low_detail.modifiers.new('Subdivision', 'SUBSURF')
_m.uv_smooth = 'PRESERVE_CORNERS'
_m.quality = 1
_m.levels = 4
_m.render_levels = 4
_m.show_only_control_edges = False
_m = ob_tropical_terrain_low_detail.modifiers.new('Displace', 'DISPLACE')
_m.mid_level = 1.0
_m.texture_coords = 'OBJECT'
_m.texture_coords_object = ob_tropical_texture_displace_lock__you_can_move_also_to_generate
_c = ob_tropical_terrain_low_detail.constraints.new('COPY_LOCATION'); _c.name = 'Copy Location'
_c.mute = True
_c.enabled = False
_c.target = ob_tropical_terrain_box
_c.use_z = False
_c = ob_tropical_terrain_low_detail.constraints.new('LIMIT_ROTATION'); _c.name = 'Limit Rotation'
_c.mute = True
_c.enabled = False
_c.active = False
_c.use_limit_x = True
_c.use_limit_y = True
_c.use_limit_z = True
_c.use_legacy_behavior = True
ob_tropical_terrain_high_detail.parent = ob_tropical_terrain_box
ob_tropical_terrain_high_detail.matrix_parent_inverse = Matrix(((0.04176, -0.0, 0.0, 4.945), (-0.0, 0.04448, -0.0, 0.4083), (-0.0, 0.0, 0.1, -0.0), (-0.0, 0.0, -0.0, 1.0)))
ob_tropical_terrain_high_detail.location = (-118.4, -9.18, 0.04968)
ob_tropical_terrain_high_detail.scale = (17.93, 18.46, 10.0)
ob_tropical_terrain_high_detail.lock_rotation = (True, True, True)
ob_tropical_terrain_high_detail.lineart.crease_threshold = 0.0
_m = ob_tropical_terrain_high_detail.modifiers.new('Subdivision', 'SUBSURF')
_m.uv_smooth = 'PRESERVE_CORNERS'
_m.quality = 1
_m.levels = 6
_m.render_levels = 6
_m.show_only_control_edges = False
_m = ob_tropical_terrain_high_detail.modifiers.new('Displace', 'DISPLACE')
_m.mid_level = 1.0
_m.texture_coords = 'OBJECT'
_m.texture_coords_object = ob_tropical_texture_displace_lock__you_can_move_also_to_generate
_c = ob_tropical_terrain_high_detail.constraints.new('COPY_LOCATION'); _c.name = 'Copy Location'
_c.mute = True
_c.enabled = False
_c.active = True
_c.target = ob_tropical_terrain_box
_c.use_z = False
_c = ob_tropical_terrain_high_detail.constraints.new('LIMIT_ROTATION'); _c.name = 'Limit Rotation'
_c.mute = True
_c.enabled = False
_c.active = False
_c.use_limit_x = True
_c.use_limit_y = True
_c.use_limit_z = True
_c.use_legacy_behavior = True
ob_tropical_terrain_medium_detail.parent = ob_tropical_terrain_box
ob_tropical_terrain_medium_detail.matrix_parent_inverse = Matrix(((0.04176, -0.0, 0.0, 4.945), (-0.0, 0.04448, -0.0, 0.4083), (-0.0, 0.0, 0.1, -0.0), (-0.0, 0.0, -0.0, 1.0)))
ob_tropical_terrain_medium_detail.location = (-118.4, -9.18, 0.04968)
ob_tropical_terrain_medium_detail.scale = (17.93, 18.46, 10.0)
ob_tropical_terrain_medium_detail.lock_rotation = (True, True, True)
ob_tropical_terrain_medium_detail.lineart.crease_threshold = 0.0
_m = ob_tropical_terrain_medium_detail.modifiers.new('Subdivision', 'SUBSURF')
_m.uv_smooth = 'PRESERVE_CORNERS'
_m.quality = 1
_m.levels = 5
_m.render_levels = 5
_m.show_only_control_edges = False
_m = ob_tropical_terrain_medium_detail.modifiers.new('Displace', 'DISPLACE')
_m.mid_level = 1.0
_m.texture_coords = 'OBJECT'
_m.texture_coords_object = ob_tropical_texture_displace_lock__you_can_move_also_to_generate
_c = ob_tropical_terrain_medium_detail.constraints.new('COPY_LOCATION'); _c.name = 'Copy Location'
_c.mute = True
_c.enabled = False
_c.active = True
_c.target = ob_tropical_terrain_box
_c.use_z = False
_c = ob_tropical_terrain_medium_detail.constraints.new('LIMIT_ROTATION'); _c.name = 'Limit Rotation'
_c.mute = True
_c.enabled = False
_c.active = False
_c.use_limit_x = True
_c.use_limit_y = True
_c.use_limit_z = True
_c.use_legacy_behavior = True
ob_tropical_terrain_box.location = (4.224, -0.1863, 0.0)
ob_tropical_terrain_box.scale = (23.95, 22.48, 10.0)
ob_tropical_terrain_box.empty_display_type = 'CUBE'
ob_tropical_terrain_box.lineart.crease_threshold = 0.0
_c = ob_tropical_terrain_box.constraints.new('LIMIT_ROTATION'); _c.name = 'Limit Rotation'
_c.active = False
_c.use_limit_x = True
_c.use_limit_y = True
_c.use_limit_z = True
_c.use_legacy_behavior = True
_c = ob_tropical_terrain_box.constraints.new('LIMIT_LOCATION'); _c.name = 'Limit Location'
_c.use_min_z = True
_c.use_max_z = True
_c.use_transform_limit = True
ob_tropical_texture_displace_lock__you_can_move_also_to_generate.location = (28.04, 7.582, -4.904)
ob_tropical_texture_displace_lock__you_can_move_also_to_generate.scale = (13.29, 13.29, 13.29)
ob_tropical_texture_displace_lock__you_can_move_also_to_generate.empty_display_type = 'SINGLE_ARROW'
ob_tropical_texture_displace_lock__you_can_move_also_to_generate.lineart.crease_threshold = 0.0
ob_tropical_fog_domain.parent = ob_tropical_terrain_box
ob_tropical_fog_domain.matrix_parent_inverse = Matrix(((0.04176, -0.0, 0.0, 0.2074), (-0.0, 0.04448, -0.0, -0.001704), (0.0, 0.0, 0.1, -0.0), (-0.0, 0.0, -0.0, 1.0)))
ob_tropical_fog_domain.location = (0.0, 0.0, -5.434)
ob_tropical_fog_domain.scale = (23.57, 24.16, 8.046)
ob_tropical_fog_domain.display_type = 'WIRE'
ob_tropical_fog_domain.lineart.crease_threshold = 0.0
ob_tropical_water_plane.parent = ob_tropical_terrain_box
ob_tropical_water_plane.matrix_parent_inverse = Matrix(((0.04176, -0.0, 0.0, 0.2074), (-0.0, 0.04448, -0.0, -0.001704), (0.0, 0.0, 0.1, -0.0), (-0.0, 0.0, -0.0, 1.0)))
ob_tropical_water_plane.location = (0.0, 0.0, -6.949)
ob_tropical_water_plane.scale = (27.22, 27.22, 27.22)
ob_tropical_water_plane.lineart.crease_threshold = 0.0

# ---- collection membership
col_tropical_collection.objects.link(ob_tropical_sun)
col_tropical_collection.objects.link(ob_tropical_terrain_low_detail)
col_tropical_collection.objects.link(ob_tropical_terrain_high_detail)
col_tropical_collection.objects.link(ob_tropical_terrain_medium_detail)
col_tropical_collection.objects.link(ob_tropical_terrain_box)
col_tropical_collection.objects.link(ob_tropical_texture_displace_lock__you_can_move_also_to_generate)
col_tropical_collection.objects.link(ob_tropical_fog_domain)
col_tropical_collection.objects.link(ob_tropical_water_plane)

# ---- scene / render settings (as saved in the file)
scene.frame_start = 1; scene.frame_end = 250; scene.frame_set(136)
scene.render.engine = 'BLENDER_EEVEE_NEXT'
scene.render.image_settings.file_format = 'FFMPEG'
scene.render.image_settings.color_mode = 'RGB'
scene.render.fps = 25
scene.render.motion_blur_shutter = 0.07626
scene.cycles.use_denoising = False
scene.cycles.samples = 128
scene.cycles.sampling_pattern = 'TABULATED_SOBOL'
scene.cycles.use_adaptive_sampling = False
scene.cycles.use_light_tree = False
scene.eevee.gi_diffuse_bounces = 1
scene.eevee.gi_cubemap_resolution = '128'
scene.eevee.gi_visibility_resolution = '64'
scene.eevee.taa_samples = 10
scene.eevee.taa_render_samples = 10
scene.eevee.use_taa_reprojection = False
scene.eevee.volumetric_start = 1.1
scene.eevee.volumetric_end = 40.7
scene.eevee.volumetric_tile_size = '16'
scene.eevee.volumetric_samples = 40
scene.eevee.volumetric_sample_distribution = 0.9037
scene.eevee.volumetric_shadow_samples = 8
scene.eevee.use_gtao = True
scene.eevee.gtao_distance = 2.35
scene.eevee.use_raytracing = True
scene.view_settings.look = 'High Contrast'
scene.view_settings.view_transform = 'Filmic'
scene.view_settings.exposure = 0.4525
bpy.context.view_layer.update()

# ---- added for rendering (the .blend has no active camera): camera
cam_auto = bpy.data.cameras.new('AutoCamera')
cam_auto.lens = 50.0
cam_auto.sensor_width = 36.0
cam_auto.clip_end = 1339.51
ob_auto_camera = bpy.data.objects.new('AutoCamera', cam_auto)
scene.collection.objects.link(ob_auto_camera)
ob_auto_camera.location = (83.2162, -91.7773, 55.6266)
ob_auto_camera.rotation_euler = (1.09748, -7.21219e-08, 0.694738)
scene.camera = ob_auto_camera
bpy.context.view_layer.update()

